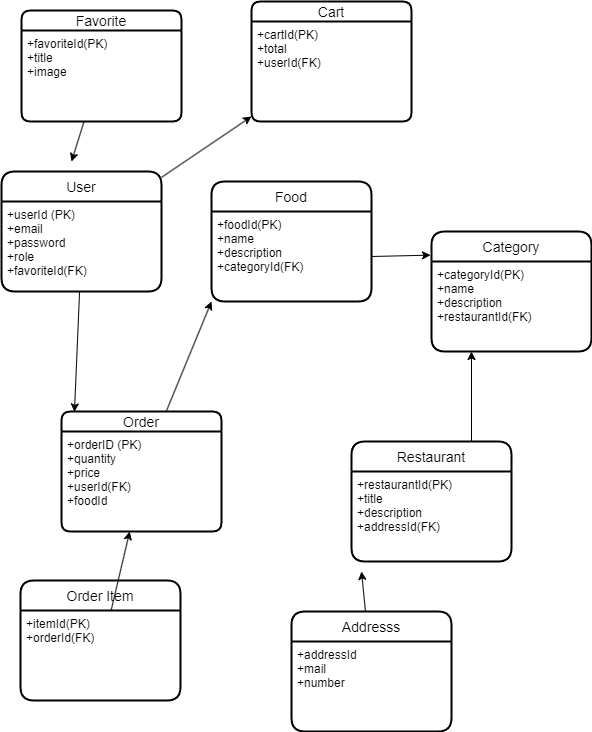

The diagram above was exported from draw.io. Its source (the exported page's mxGraphModel, read from the mxfile embedded in the PNG):
<mxGraphModel dx="1185" dy="2166" grid="1" gridSize="10" guides="1" tooltips="1" connect="1" arrows="1" fold="1" page="1" pageScale="1" pageWidth="1100" pageHeight="1700" math="0" shadow="0">
  <root>
    <mxCell id="0" />
    <mxCell id="1" parent="0" />
    <mxCell id="35" style="edgeStyle=none;html=1;entryX=0;entryY=0.5;entryDx=0;entryDy=0;" edge="1" parent="1" source="2">
      <mxGeometry relative="1" as="geometry">
        <mxPoint x="290" y="5" as="targetPoint" />
      </mxGeometry>
    </mxCell>
    <mxCell id="2" value="User" style="swimlane;childLayout=stackLayout;horizontal=1;startSize=30;horizontalStack=0;rounded=1;fontSize=14;fontStyle=0;strokeWidth=2;resizeParent=0;resizeLast=1;shadow=0;dashed=0;align=center;" vertex="1" parent="1">
      <mxGeometry x="40" y="60" width="160" height="120" as="geometry" />
    </mxCell>
    <mxCell id="3" value="+userId (PK)&#10;+email&#10;+password&#10;+role&#10;+favoriteId(FK)" style="align=left;strokeColor=none;fillColor=none;spacingLeft=4;fontSize=12;verticalAlign=top;resizable=0;rotatable=0;part=1;" vertex="1" parent="2">
      <mxGeometry y="30" width="160" height="90" as="geometry" />
    </mxCell>
    <mxCell id="4" value="Food" style="swimlane;childLayout=stackLayout;horizontal=1;startSize=30;horizontalStack=0;rounded=1;fontSize=14;fontStyle=0;strokeWidth=2;resizeParent=0;resizeLast=1;shadow=0;dashed=0;align=center;" vertex="1" parent="1">
      <mxGeometry x="250" y="70" width="160" height="120" as="geometry" />
    </mxCell>
    <mxCell id="5" value="+foodId(PK)&#10;+name&#10;+description&#10;+categoryId(FK)&#10;" style="align=left;strokeColor=none;fillColor=none;spacingLeft=4;fontSize=12;verticalAlign=top;resizable=0;rotatable=0;part=1;" vertex="1" parent="4">
      <mxGeometry y="30" width="160" height="90" as="geometry" />
    </mxCell>
    <mxCell id="32" style="edgeStyle=none;html=1;entryX=0;entryY=1;entryDx=0;entryDy=0;" edge="1" parent="1" source="6" target="5">
      <mxGeometry relative="1" as="geometry" />
    </mxCell>
    <mxCell id="6" value="Order" style="swimlane;childLayout=stackLayout;horizontal=1;startSize=20;horizontalStack=0;rounded=1;fontSize=14;fontStyle=0;strokeWidth=2;resizeParent=0;resizeLast=1;shadow=0;dashed=0;align=center;" vertex="1" parent="1">
      <mxGeometry x="100" y="300" width="160" height="120" as="geometry" />
    </mxCell>
    <mxCell id="7" value="+orderID (PK)&#10;+quantity&#10;+price&#10;+userId(FK)&#10;+foodId" style="align=left;strokeColor=none;fillColor=none;spacingLeft=4;fontSize=12;verticalAlign=top;resizable=0;rotatable=0;part=1;" vertex="1" parent="6">
      <mxGeometry y="20" width="160" height="100" as="geometry" />
    </mxCell>
    <mxCell id="28" style="edgeStyle=none;html=1;exitX=0.75;exitY=0;exitDx=0;exitDy=0;entryX=0.25;entryY=1;entryDx=0;entryDy=0;" edge="1" parent="1" source="8" target="11">
      <mxGeometry relative="1" as="geometry">
        <mxPoint x="500" y="260" as="targetPoint" />
      </mxGeometry>
    </mxCell>
    <mxCell id="8" value="Restaurant" style="swimlane;childLayout=stackLayout;horizontal=1;startSize=30;horizontalStack=0;rounded=1;fontSize=14;fontStyle=0;strokeWidth=2;resizeParent=0;resizeLast=1;shadow=0;dashed=0;align=center;" vertex="1" parent="1">
      <mxGeometry x="390" y="330" width="160" height="120" as="geometry" />
    </mxCell>
    <mxCell id="9" value="+restaurantId(PK)&#10;+title&#10;+description&#10;+addressId(FK)&#10;" style="align=left;strokeColor=none;fillColor=none;spacingLeft=4;fontSize=12;verticalAlign=top;resizable=0;rotatable=0;part=1;" vertex="1" parent="8">
      <mxGeometry y="30" width="160" height="90" as="geometry" />
    </mxCell>
    <mxCell id="27" value="" style="edgeStyle=none;html=1;" edge="1" parent="8" target="9">
      <mxGeometry relative="1" as="geometry">
        <mxPoint x="80" y="120" as="sourcePoint" />
      </mxGeometry>
    </mxCell>
    <mxCell id="10" value="Category" style="swimlane;childLayout=stackLayout;horizontal=1;startSize=30;horizontalStack=0;rounded=1;fontSize=14;fontStyle=0;strokeWidth=2;resizeParent=0;resizeLast=1;shadow=0;dashed=0;align=center;" vertex="1" parent="1">
      <mxGeometry x="470" y="120" width="160" height="120" as="geometry" />
    </mxCell>
    <mxCell id="11" value="+categoryId(PK)&#10;+name&#10;+description&#10;+restaurantId(FK)&#10;" style="align=left;strokeColor=none;fillColor=none;spacingLeft=4;fontSize=12;verticalAlign=top;resizable=0;rotatable=0;part=1;" vertex="1" parent="10">
      <mxGeometry y="30" width="160" height="90" as="geometry" />
    </mxCell>
    <mxCell id="14" value="Cart" style="swimlane;childLayout=stackLayout;horizontal=1;startSize=20;horizontalStack=0;rounded=1;fontSize=14;fontStyle=0;strokeWidth=2;resizeParent=0;resizeLast=1;shadow=0;dashed=0;align=center;" vertex="1" parent="1">
      <mxGeometry x="290" y="-110" width="160" height="120" as="geometry" />
    </mxCell>
    <mxCell id="15" value="+cartId(PK)&#10;+total&#10;+userId(FK)" style="align=left;strokeColor=none;fillColor=none;spacingLeft=4;fontSize=12;verticalAlign=top;resizable=0;rotatable=0;part=1;" vertex="1" parent="14">
      <mxGeometry y="20" width="160" height="100" as="geometry" />
    </mxCell>
    <mxCell id="30" style="edgeStyle=none;html=1;" edge="1" parent="1" source="16">
      <mxGeometry relative="1" as="geometry">
        <mxPoint x="400" y="460" as="targetPoint" />
      </mxGeometry>
    </mxCell>
    <mxCell id="16" value="Addresss" style="swimlane;childLayout=stackLayout;horizontal=1;startSize=30;horizontalStack=0;rounded=1;fontSize=14;fontStyle=0;strokeWidth=2;resizeParent=0;resizeLast=1;shadow=0;dashed=0;align=center;" vertex="1" parent="1">
      <mxGeometry x="330" y="500" width="160" height="120" as="geometry" />
    </mxCell>
    <mxCell id="17" value="+addressId&#10;+mail&#10;+number" style="align=left;strokeColor=none;fillColor=none;spacingLeft=4;fontSize=12;verticalAlign=top;resizable=0;rotatable=0;part=1;" vertex="1" parent="16">
      <mxGeometry y="30" width="160" height="90" as="geometry" />
    </mxCell>
    <mxCell id="33" style="edgeStyle=none;html=1;" edge="1" parent="1" source="18">
      <mxGeometry relative="1" as="geometry">
        <mxPoint x="110" y="50" as="targetPoint" />
      </mxGeometry>
    </mxCell>
    <mxCell id="18" value="Favorite" style="swimlane;childLayout=stackLayout;horizontal=1;startSize=20;horizontalStack=0;rounded=1;fontSize=14;fontStyle=0;strokeWidth=2;resizeParent=0;resizeLast=1;shadow=0;dashed=0;align=center;" vertex="1" parent="1">
      <mxGeometry x="60" y="-101" width="160" height="111" as="geometry" />
    </mxCell>
    <mxCell id="19" value="+favoriteId(PK)&#10;+title&#10;+image&#10;" style="align=left;strokeColor=none;fillColor=none;spacingLeft=4;fontSize=12;verticalAlign=top;resizable=0;rotatable=0;part=1;" vertex="1" parent="18">
      <mxGeometry y="20" width="160" height="91" as="geometry" />
    </mxCell>
    <mxCell id="20" value="Order Item" style="swimlane;childLayout=stackLayout;horizontal=1;startSize=30;horizontalStack=0;rounded=1;fontSize=14;fontStyle=0;strokeWidth=2;resizeParent=0;resizeLast=1;shadow=0;dashed=0;align=center;" vertex="1" parent="1">
      <mxGeometry x="59" y="469" width="160" height="120" as="geometry" />
    </mxCell>
    <mxCell id="21" value="+itemId(PK)&#10;+orderId(FK)&#10;" style="align=left;strokeColor=none;fillColor=none;spacingLeft=4;fontSize=12;verticalAlign=top;resizable=0;rotatable=0;part=1;" vertex="1" parent="20">
      <mxGeometry y="30" width="160" height="90" as="geometry" />
    </mxCell>
    <mxCell id="29" style="edgeStyle=none;html=1;exitX=1;exitY=0.5;exitDx=0;exitDy=0;entryX=-0.006;entryY=0.197;entryDx=0;entryDy=0;entryPerimeter=0;" edge="1" parent="1" source="5" target="10">
      <mxGeometry relative="1" as="geometry" />
    </mxCell>
    <mxCell id="31" style="edgeStyle=none;html=1;entryX=0.081;entryY=0.003;entryDx=0;entryDy=0;entryPerimeter=0;" edge="1" parent="1" source="3" target="6">
      <mxGeometry relative="1" as="geometry" />
    </mxCell>
    <mxCell id="38" style="edgeStyle=none;html=1;" edge="1" parent="1" source="21" target="7">
      <mxGeometry relative="1" as="geometry" />
    </mxCell>
  </root>
</mxGraphModel>